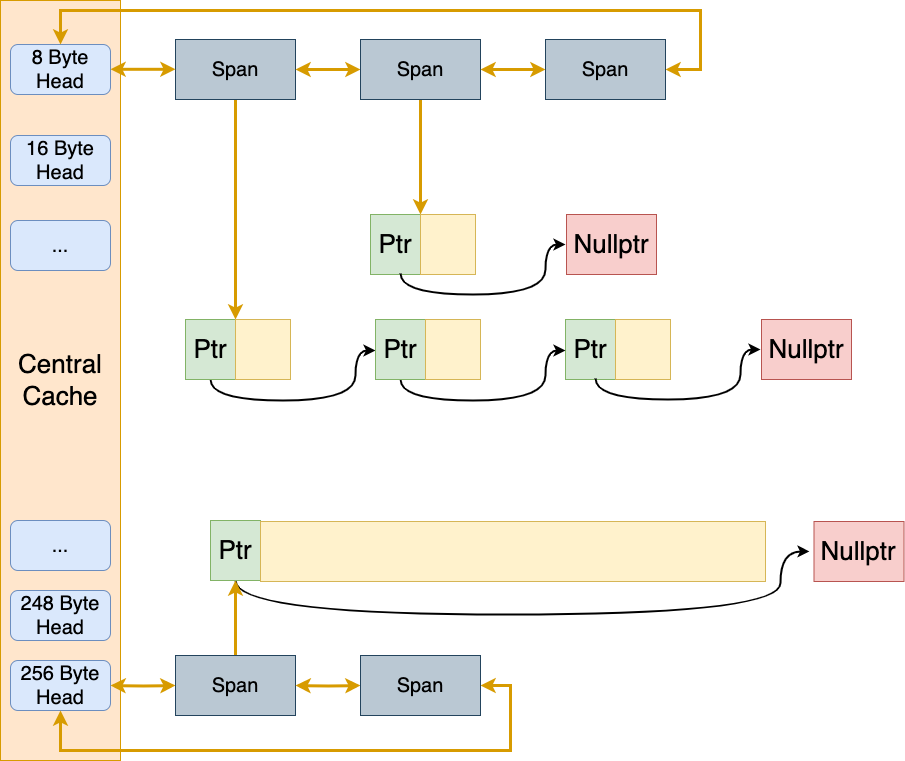

The diagram above was exported from draw.io. Its source (the exported page's mxGraphModel, read from the mxfile embedded in the PNG):
<mxGraphModel dx="988" dy="603" grid="1" gridSize="10" guides="1" tooltips="1" connect="1" arrows="1" fold="1" page="0" pageScale="1" pageWidth="827" pageHeight="1169" background="#ffffff" math="0" shadow="0">
  <root>
    <mxCell id="0" />
    <mxCell id="1" parent="0" />
    <mxCell id="obGVawcPNimr_O7q9zKv-1" value="&lt;font style=&quot;font-size: 26px;&quot;&gt;Central&lt;br&gt;Cache&lt;/font&gt;" style="rounded=0;whiteSpace=wrap;html=1;fillColor=#ffe6cc;strokeColor=#d79b00;" parent="1" vertex="1">
      <mxGeometry x="140" y="110" width="120" height="760" as="geometry" />
    </mxCell>
    <mxCell id="obGVawcPNimr_O7q9zKv-5" value="&lt;font style=&quot;font-size: 20px;&quot;&gt;256 Byte&lt;br&gt;Head&lt;br&gt;&lt;/font&gt;" style="rounded=1;whiteSpace=wrap;html=1;fillColor=#dae8fc;strokeColor=#6c8ebf;" parent="1" vertex="1">
      <mxGeometry x="150" y="770" width="100" height="50" as="geometry" />
    </mxCell>
    <mxCell id="obGVawcPNimr_O7q9zKv-6" value="&lt;font style=&quot;font-size: 20px;&quot;&gt;8 Byte&lt;br&gt;Head&lt;br&gt;&lt;/font&gt;" style="rounded=1;whiteSpace=wrap;html=1;fillColor=#dae8fc;strokeColor=#6c8ebf;" parent="1" vertex="1">
      <mxGeometry x="150" y="154" width="100" height="50" as="geometry" />
    </mxCell>
    <mxCell id="obGVawcPNimr_O7q9zKv-7" value="&lt;font style=&quot;font-size: 20px;&quot;&gt;16 Byte&lt;br&gt;Head&lt;br&gt;&lt;/font&gt;" style="rounded=1;whiteSpace=wrap;html=1;fillColor=#dae8fc;strokeColor=#6c8ebf;" parent="1" vertex="1">
      <mxGeometry x="150" y="245" width="100" height="50" as="geometry" />
    </mxCell>
    <mxCell id="obGVawcPNimr_O7q9zKv-8" value="&lt;font style=&quot;font-size: 20px;&quot;&gt;248 Byte&lt;br&gt;Head&lt;br&gt;&lt;/font&gt;" style="rounded=1;whiteSpace=wrap;html=1;fillColor=#dae8fc;strokeColor=#6c8ebf;" parent="1" vertex="1">
      <mxGeometry x="150" y="700" width="100" height="50" as="geometry" />
    </mxCell>
    <mxCell id="obGVawcPNimr_O7q9zKv-9" value="&lt;font style=&quot;font-size: 20px;&quot;&gt;...&lt;/font&gt;" style="rounded=1;whiteSpace=wrap;html=1;fillColor=#dae8fc;strokeColor=#6c8ebf;" parent="1" vertex="1">
      <mxGeometry x="150" y="330" width="100" height="50" as="geometry" />
    </mxCell>
    <mxCell id="obGVawcPNimr_O7q9zKv-10" value="&lt;font style=&quot;font-size: 20px;&quot;&gt;...&lt;/font&gt;" style="rounded=1;whiteSpace=wrap;html=1;fillColor=#dae8fc;strokeColor=#6c8ebf;" parent="1" vertex="1">
      <mxGeometry x="150" y="630" width="100" height="50" as="geometry" />
    </mxCell>
    <mxCell id="obGVawcPNimr_O7q9zKv-56" style="edgeStyle=orthogonalEdgeStyle;rounded=0;orthogonalLoop=1;jettySize=auto;html=1;entryX=-0.05;entryY=0.499;entryDx=0;entryDy=0;strokeWidth=2;curved=1;entryPerimeter=0;" parent="1" source="obGVawcPNimr_O7q9zKv-57" target="obGVawcPNimr_O7q9zKv-65" edge="1">
      <mxGeometry relative="1" as="geometry">
        <Array as="points">
          <mxPoint x="375" y="724" />
          <mxPoint x="920" y="724" />
        </Array>
        <mxPoint x="539.9999999999998" y="660.9999999999998" as="targetPoint" />
      </mxGeometry>
    </mxCell>
    <mxCell id="obGVawcPNimr_O7q9zKv-57" value="&lt;font style=&quot;font-size: 26px;&quot;&gt;Ptr&lt;/font&gt;" style="rounded=0;whiteSpace=wrap;html=1;fillColor=#d5e8d4;strokeColor=#82b366;" parent="1" vertex="1">
      <mxGeometry x="350" y="630" width="50" height="60" as="geometry" />
    </mxCell>
    <mxCell id="obGVawcPNimr_O7q9zKv-58" value="" style="rounded=0;whiteSpace=wrap;html=1;fillColor=#fff2cc;strokeColor=#d6b656;" parent="1" vertex="1">
      <mxGeometry x="400" y="631" width="505" height="60" as="geometry" />
    </mxCell>
    <mxCell id="obGVawcPNimr_O7q9zKv-65" value="&lt;font style=&quot;font-size: 26px;&quot;&gt;Nullptr&lt;/font&gt;" style="whiteSpace=wrap;html=1;fillColor=#f8cecc;strokeColor=#b85450;" parent="1" vertex="1">
      <mxGeometry x="953.5" y="631" width="90" height="60" as="geometry" />
    </mxCell>
    <mxCell id="4hncOdd8j4i0VnZ4J8Mk-38" style="edgeStyle=orthogonalEdgeStyle;rounded=0;orthogonalLoop=1;jettySize=auto;html=1;entryX=1;entryY=0;entryDx=0;entryDy=0;strokeColor=#d79b00;startArrow=none;startFill=0;strokeWidth=3;fillColor=#fff2cc;" parent="1" source="4hncOdd8j4i0VnZ4J8Mk-2" target="4hncOdd8j4i0VnZ4J8Mk-16" edge="1">
      <mxGeometry relative="1" as="geometry" />
    </mxCell>
    <mxCell id="4hncOdd8j4i0VnZ4J8Mk-2" value="&lt;font style=&quot;font-size: 20px;&quot;&gt;Span&lt;/font&gt;" style="rounded=0;whiteSpace=wrap;html=1;fillColor=#bac8d3;strokeColor=#23445d;" parent="1" vertex="1">
      <mxGeometry x="315" y="149" width="120" height="60" as="geometry" />
    </mxCell>
    <mxCell id="4hncOdd8j4i0VnZ4J8Mk-5" style="edgeStyle=orthogonalEdgeStyle;rounded=0;orthogonalLoop=1;jettySize=auto;html=1;entryX=0;entryY=0.5;entryDx=0;entryDy=0;startArrow=classic;startFill=1;strokeColor=#d79b00;strokeWidth=3;fillColor=#fff2cc;" parent="1" target="4hncOdd8j4i0VnZ4J8Mk-6" edge="1" source="4hncOdd8j4i0VnZ4J8Mk-2">
      <mxGeometry relative="1" as="geometry">
        <mxPoint x="435" y="170" as="sourcePoint" />
      </mxGeometry>
    </mxCell>
    <mxCell id="4hncOdd8j4i0VnZ4J8Mk-39" style="edgeStyle=orthogonalEdgeStyle;rounded=0;orthogonalLoop=1;jettySize=auto;html=1;entryX=0;entryY=0;entryDx=0;entryDy=0;strokeColor=#d79b00;startArrow=none;startFill=0;strokeWidth=3;fillColor=#fff2cc;" parent="1" source="4hncOdd8j4i0VnZ4J8Mk-6" target="4hncOdd8j4i0VnZ4J8Mk-34" edge="1">
      <mxGeometry relative="1" as="geometry" />
    </mxCell>
    <mxCell id="4hncOdd8j4i0VnZ4J8Mk-6" value="&lt;font style=&quot;font-size: 20px;&quot;&gt;Span&lt;/font&gt;" style="rounded=0;whiteSpace=wrap;html=1;fillColor=#bac8d3;strokeColor=#23445d;" parent="1" vertex="1">
      <mxGeometry x="500" y="149" width="120" height="60" as="geometry" />
    </mxCell>
    <mxCell id="4hncOdd8j4i0VnZ4J8Mk-7" style="edgeStyle=orthogonalEdgeStyle;rounded=0;orthogonalLoop=1;jettySize=auto;html=1;entryX=0;entryY=0.5;entryDx=0;entryDy=0;startArrow=classic;startFill=1;strokeColor=#d79b00;strokeWidth=3;fillColor=#fff2cc;" parent="1" target="4hncOdd8j4i0VnZ4J8Mk-8" edge="1" source="4hncOdd8j4i0VnZ4J8Mk-6">
      <mxGeometry relative="1" as="geometry">
        <mxPoint x="620" y="170" as="sourcePoint" />
      </mxGeometry>
    </mxCell>
    <mxCell id="MS4k3iiI1EPxHjlaF9-u-3" style="edgeStyle=orthogonalEdgeStyle;rounded=0;orthogonalLoop=1;jettySize=auto;html=1;entryX=0.5;entryY=0;entryDx=0;entryDy=0;strokeColor=#d79b00;startArrow=classic;startFill=1;strokeWidth=3;fillColor=#fff2cc;exitX=1;exitY=0.5;exitDx=0;exitDy=0;" edge="1" parent="1" source="4hncOdd8j4i0VnZ4J8Mk-8" target="obGVawcPNimr_O7q9zKv-6">
      <mxGeometry relative="1" as="geometry">
        <Array as="points">
          <mxPoint x="840" y="179" />
          <mxPoint x="840" y="120" />
          <mxPoint x="200" y="120" />
        </Array>
      </mxGeometry>
    </mxCell>
    <mxCell id="4hncOdd8j4i0VnZ4J8Mk-8" value="&lt;font style=&quot;font-size: 20px;&quot;&gt;Span&lt;/font&gt;" style="rounded=0;whiteSpace=wrap;html=1;fillColor=#bac8d3;strokeColor=#23445d;" parent="1" vertex="1">
      <mxGeometry x="685" y="149" width="120" height="60" as="geometry" />
    </mxCell>
    <mxCell id="4hncOdd8j4i0VnZ4J8Mk-15" style="edgeStyle=orthogonalEdgeStyle;rounded=0;orthogonalLoop=1;jettySize=auto;html=1;entryX=0;entryY=0.5;entryDx=0;entryDy=0;strokeWidth=2;curved=1;" parent="1" source="4hncOdd8j4i0VnZ4J8Mk-16" edge="1">
      <mxGeometry relative="1" as="geometry">
        <Array as="points">
          <mxPoint x="350" y="510" />
          <mxPoint x="495" y="510" />
          <mxPoint x="495" y="460" />
        </Array>
        <mxPoint x="515" y="460" as="targetPoint" />
      </mxGeometry>
    </mxCell>
    <mxCell id="4hncOdd8j4i0VnZ4J8Mk-16" value="&lt;font style=&quot;font-size: 26px;&quot;&gt;Ptr&lt;/font&gt;" style="rounded=0;whiteSpace=wrap;html=1;fillColor=#d5e8d4;strokeColor=#82b366;" parent="1" vertex="1">
      <mxGeometry x="325" y="429" width="50" height="60" as="geometry" />
    </mxCell>
    <mxCell id="4hncOdd8j4i0VnZ4J8Mk-17" value="" style="rounded=0;whiteSpace=wrap;html=1;fillColor=#fff2cc;strokeColor=#d6b656;" parent="1" vertex="1">
      <mxGeometry x="375" y="429" width="55" height="60" as="geometry" />
    </mxCell>
    <mxCell id="4hncOdd8j4i0VnZ4J8Mk-18" value="&lt;font style=&quot;font-size: 26px;&quot;&gt;Ptr&lt;/font&gt;" style="rounded=0;whiteSpace=wrap;html=1;fillColor=#d5e8d4;strokeColor=#82b366;" parent="1" vertex="1">
      <mxGeometry x="705" y="429" width="50" height="60" as="geometry" />
    </mxCell>
    <mxCell id="4hncOdd8j4i0VnZ4J8Mk-19" value="" style="rounded=0;whiteSpace=wrap;html=1;fillColor=#fff2cc;strokeColor=#d6b656;" parent="1" vertex="1">
      <mxGeometry x="755" y="429" width="55" height="60" as="geometry" />
    </mxCell>
    <mxCell id="4hncOdd8j4i0VnZ4J8Mk-20" style="edgeStyle=orthogonalEdgeStyle;rounded=0;orthogonalLoop=1;jettySize=auto;html=1;entryX=0;entryY=0.5;entryDx=0;entryDy=0;strokeWidth=2;curved=1;" parent="1" source="4hncOdd8j4i0VnZ4J8Mk-21" edge="1">
      <mxGeometry relative="1" as="geometry">
        <Array as="points">
          <mxPoint x="540" y="510" />
          <mxPoint x="685" y="510" />
          <mxPoint x="685" y="460" />
        </Array>
        <mxPoint x="705" y="460" as="targetPoint" />
      </mxGeometry>
    </mxCell>
    <mxCell id="4hncOdd8j4i0VnZ4J8Mk-21" value="&lt;font style=&quot;font-size: 26px;&quot;&gt;Ptr&lt;/font&gt;" style="rounded=0;whiteSpace=wrap;html=1;fillColor=#d5e8d4;strokeColor=#82b366;" parent="1" vertex="1">
      <mxGeometry x="515" y="429" width="50" height="60" as="geometry" />
    </mxCell>
    <mxCell id="4hncOdd8j4i0VnZ4J8Mk-22" value="" style="rounded=0;whiteSpace=wrap;html=1;fillColor=#fff2cc;strokeColor=#d6b656;" parent="1" vertex="1">
      <mxGeometry x="565" y="429" width="55" height="60" as="geometry" />
    </mxCell>
    <mxCell id="4hncOdd8j4i0VnZ4J8Mk-24" value="&lt;font style=&quot;font-size: 26px;&quot;&gt;Nullptr&lt;/font&gt;" style="whiteSpace=wrap;html=1;fillColor=#f8cecc;strokeColor=#b85450;" parent="1" vertex="1">
      <mxGeometry x="901" y="429" width="90" height="60" as="geometry" />
    </mxCell>
    <mxCell id="4hncOdd8j4i0VnZ4J8Mk-32" style="edgeStyle=orthogonalEdgeStyle;rounded=0;orthogonalLoop=1;jettySize=auto;html=1;entryX=0;entryY=0.5;entryDx=0;entryDy=0;strokeWidth=2;curved=1;" parent="1" edge="1">
      <mxGeometry relative="1" as="geometry">
        <Array as="points">
          <mxPoint x="735" y="509" />
          <mxPoint x="880" y="509" />
          <mxPoint x="880" y="459" />
        </Array>
        <mxPoint x="900" y="459" as="targetPoint" />
        <mxPoint x="735" y="488" as="sourcePoint" />
      </mxGeometry>
    </mxCell>
    <mxCell id="4hncOdd8j4i0VnZ4J8Mk-33" value="&lt;font style=&quot;font-size: 26px;&quot;&gt;Ptr&lt;/font&gt;" style="rounded=0;whiteSpace=wrap;html=1;fillColor=#d5e8d4;strokeColor=#82b366;" parent="1" vertex="1">
      <mxGeometry x="510" y="324" width="50" height="60" as="geometry" />
    </mxCell>
    <mxCell id="4hncOdd8j4i0VnZ4J8Mk-34" value="" style="rounded=0;whiteSpace=wrap;html=1;fillColor=#fff2cc;strokeColor=#d6b656;" parent="1" vertex="1">
      <mxGeometry x="560" y="324" width="55" height="60" as="geometry" />
    </mxCell>
    <mxCell id="4hncOdd8j4i0VnZ4J8Mk-35" value="&lt;font style=&quot;font-size: 26px;&quot;&gt;Nullptr&lt;/font&gt;" style="whiteSpace=wrap;html=1;fillColor=#f8cecc;strokeColor=#b85450;" parent="1" vertex="1">
      <mxGeometry x="706" y="324" width="90" height="60" as="geometry" />
    </mxCell>
    <mxCell id="4hncOdd8j4i0VnZ4J8Mk-36" style="edgeStyle=orthogonalEdgeStyle;rounded=0;orthogonalLoop=1;jettySize=auto;html=1;entryX=0;entryY=0.5;entryDx=0;entryDy=0;strokeWidth=2;curved=1;" parent="1" edge="1">
      <mxGeometry relative="1" as="geometry">
        <Array as="points">
          <mxPoint x="540" y="404" />
          <mxPoint x="685" y="404" />
          <mxPoint x="685" y="354" />
        </Array>
        <mxPoint x="705" y="354" as="targetPoint" />
        <mxPoint x="540" y="383" as="sourcePoint" />
      </mxGeometry>
    </mxCell>
    <mxCell id="4hncOdd8j4i0VnZ4J8Mk-46" style="edgeStyle=orthogonalEdgeStyle;rounded=0;orthogonalLoop=1;jettySize=auto;html=1;entryX=0;entryY=0.5;entryDx=0;entryDy=0;startArrow=classic;startFill=1;strokeColor=#d79b00;strokeWidth=3;fillColor=#fff2cc;" parent="1" target="4hncOdd8j4i0VnZ4J8Mk-47" edge="1">
      <mxGeometry relative="1" as="geometry">
        <mxPoint x="250" y="795" as="sourcePoint" />
      </mxGeometry>
    </mxCell>
    <mxCell id="4hncOdd8j4i0VnZ4J8Mk-50" style="edgeStyle=orthogonalEdgeStyle;rounded=0;orthogonalLoop=1;jettySize=auto;html=1;entryX=0.5;entryY=1;entryDx=0;entryDy=0;strokeColor=#d79b00;startArrow=none;startFill=0;strokeWidth=3;fillColor=#fff2cc;" parent="1" source="4hncOdd8j4i0VnZ4J8Mk-47" target="obGVawcPNimr_O7q9zKv-57" edge="1">
      <mxGeometry relative="1" as="geometry" />
    </mxCell>
    <mxCell id="4hncOdd8j4i0VnZ4J8Mk-47" value="&lt;font style=&quot;font-size: 20px;&quot;&gt;Span&lt;/font&gt;" style="rounded=0;whiteSpace=wrap;html=1;fillColor=#bac8d3;strokeColor=#23445d;" parent="1" vertex="1">
      <mxGeometry x="315" y="765" width="120" height="60" as="geometry" />
    </mxCell>
    <mxCell id="4hncOdd8j4i0VnZ4J8Mk-48" style="edgeStyle=orthogonalEdgeStyle;rounded=0;orthogonalLoop=1;jettySize=auto;html=1;entryX=0;entryY=0.5;entryDx=0;entryDy=0;startArrow=classic;startFill=1;strokeColor=#d79b00;strokeWidth=3;fillColor=#fff2cc;" parent="1" target="4hncOdd8j4i0VnZ4J8Mk-49" edge="1">
      <mxGeometry relative="1" as="geometry">
        <mxPoint x="435" y="795" as="sourcePoint" />
      </mxGeometry>
    </mxCell>
    <mxCell id="MS4k3iiI1EPxHjlaF9-u-4" style="edgeStyle=orthogonalEdgeStyle;rounded=0;orthogonalLoop=1;jettySize=auto;html=1;entryX=0.5;entryY=1;entryDx=0;entryDy=0;strokeColor=#d79b00;startArrow=classic;startFill=1;strokeWidth=3;fillColor=#fff2cc;exitX=1;exitY=0.5;exitDx=0;exitDy=0;" edge="1" parent="1" source="4hncOdd8j4i0VnZ4J8Mk-49" target="obGVawcPNimr_O7q9zKv-5">
      <mxGeometry relative="1" as="geometry">
        <Array as="points">
          <mxPoint x="650" y="795" />
          <mxPoint x="650" y="860" />
          <mxPoint x="200" y="860" />
        </Array>
      </mxGeometry>
    </mxCell>
    <mxCell id="4hncOdd8j4i0VnZ4J8Mk-49" value="&lt;font style=&quot;font-size: 20px;&quot;&gt;Span&lt;/font&gt;" style="rounded=0;whiteSpace=wrap;html=1;fillColor=#bac8d3;strokeColor=#23445d;" parent="1" vertex="1">
      <mxGeometry x="500" y="765" width="120" height="60" as="geometry" />
    </mxCell>
    <mxCell id="MS4k3iiI1EPxHjlaF9-u-1" style="edgeStyle=orthogonalEdgeStyle;rounded=0;orthogonalLoop=1;jettySize=auto;html=1;entryX=0;entryY=0.5;entryDx=0;entryDy=0;startArrow=classic;startFill=1;strokeColor=#d79b00;strokeWidth=3;fillColor=#fff2cc;" edge="1" parent="1">
      <mxGeometry relative="1" as="geometry">
        <mxPoint x="250" y="178.8" as="sourcePoint" />
        <mxPoint x="315" y="178.8" as="targetPoint" />
      </mxGeometry>
    </mxCell>
  </root>
</mxGraphModel>